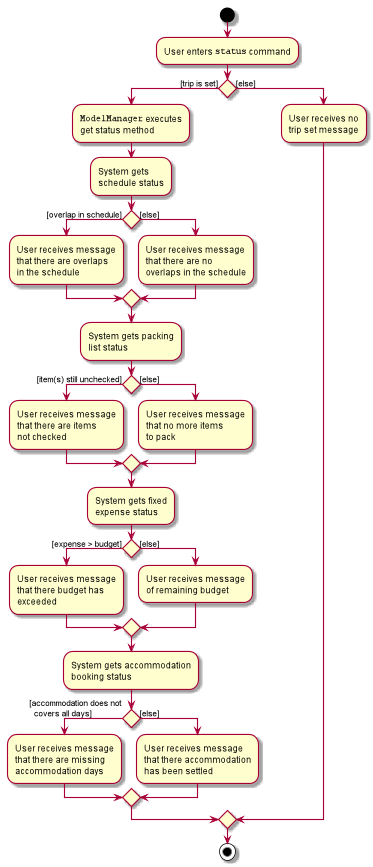

The diagram above was rendered by PlantUML. Its source (embedded in the PNG):
@startuml
start

:User enters ""status"" command;

if () then ([trip is set])
  :""ModelManager"" executes
  get status method;

  :System gets
  schedule status;

  if() then ([overlap in schedule])
    :User receives message
    that there are overlaps
    in the schedule;
  else ([else])
  	:User receives message
  	that there are no
  	overlaps in the schedule;
  endif

  :System gets packing
  list status;

  if() then ([item(s) still unchecked])
    :User receives message
    that there are items
    not checked;
  else ([else])
    :User receives message
    that no more items
    to pack;
  endif

  :System gets fixed
  expense status;

  if() then ([expense > budget])
    :User receives message
    that there budget has
    exceeded;
  else ([else])
    :User receives message
    of remaining budget;
  endif

  :System gets accommodation
  booking status;

  if() then ([accommodation does not
  covers all days])
    :User receives message
    that there are missing
    accommodation days;
  else ([else])
    :User receives message
    that there accommodation
    has been settled;
  endif

else ([else])
  :User receives no
  trip set message;
endif

stop
@enduml